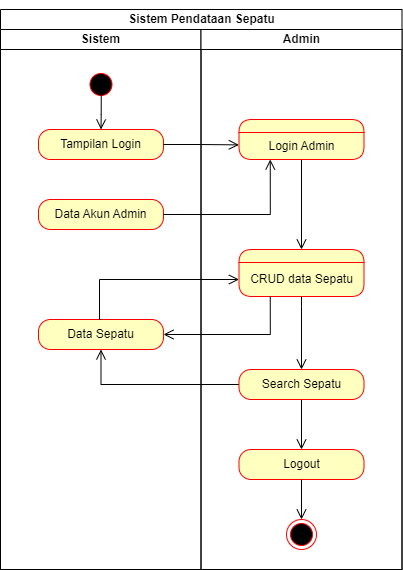

The diagram above was exported from draw.io. Its source (the exported page's mxGraphModel, read from the mxfile embedded in the PNG):
<mxGraphModel dx="1036" dy="530" grid="1" gridSize="10" guides="1" tooltips="1" connect="1" arrows="1" fold="1" page="1" pageScale="1" pageWidth="850" pageHeight="1100" math="0" shadow="0">
  <root>
    <mxCell id="0" />
    <mxCell id="1" parent="0" />
    <mxCell id="y-PNCNy5ulQUgSdY-q5Q-1" value="&lt;p align=&quot;center&quot; class=&quot;MsoNormal&quot;&gt;&lt;font style=&quot;font-size: 12px;&quot;&gt;Sistem Pendataan Sepatu&lt;/font&gt;&lt;/p&gt;" style="swimlane;childLayout=stackLayout;resizeParent=1;resizeParentMax=0;startSize=20;html=1;fillColor=default;gradientColor=none;swimlaneFillColor=default;" vertex="1" parent="1">
      <mxGeometry x="51" y="10" width="401.5" height="560" as="geometry" />
    </mxCell>
    <mxCell id="y-PNCNy5ulQUgSdY-q5Q-2" value="" style="edgeStyle=orthogonalEdgeStyle;html=1;verticalAlign=bottom;endArrow=open;endSize=8;strokeColor=#000000;rounded=0;exitX=0;exitY=0.5;exitDx=0;exitDy=0;entryX=0.5;entryY=1;entryDx=0;entryDy=0;" edge="1" parent="y-PNCNy5ulQUgSdY-q5Q-1" source="y-PNCNy5ulQUgSdY-q5Q-14" target="y-PNCNy5ulQUgSdY-q5Q-7">
      <mxGeometry relative="1" as="geometry">
        <mxPoint x="310" y="547" as="targetPoint" />
        <mxPoint x="311" y="495" as="sourcePoint" />
        <Array as="points" />
      </mxGeometry>
    </mxCell>
    <mxCell id="y-PNCNy5ulQUgSdY-q5Q-3" value="Sistem" style="swimlane;startSize=20;html=1;" vertex="1" parent="y-PNCNy5ulQUgSdY-q5Q-1">
      <mxGeometry y="20" width="200.5" height="540" as="geometry" />
    </mxCell>
    <mxCell id="y-PNCNy5ulQUgSdY-q5Q-4" value="" style="ellipse;html=1;shape=startState;fillColor=#000000;strokeColor=#ff0000;" vertex="1" parent="y-PNCNy5ulQUgSdY-q5Q-3">
      <mxGeometry x="85.5" y="40" width="30" height="30" as="geometry" />
    </mxCell>
    <mxCell id="y-PNCNy5ulQUgSdY-q5Q-5" value="" style="edgeStyle=orthogonalEdgeStyle;html=1;verticalAlign=bottom;endArrow=open;endSize=8;strokeColor=#000000;rounded=0;entryX=0.5;entryY=0;entryDx=0;entryDy=0;exitX=0.508;exitY=0.834;exitDx=0;exitDy=0;exitPerimeter=0;" edge="1" parent="y-PNCNy5ulQUgSdY-q5Q-3" source="y-PNCNy5ulQUgSdY-q5Q-4" target="y-PNCNy5ulQUgSdY-q5Q-6">
      <mxGeometry relative="1" as="geometry">
        <mxPoint x="89" y="97" as="targetPoint" />
      </mxGeometry>
    </mxCell>
    <mxCell id="y-PNCNy5ulQUgSdY-q5Q-6" value="&lt;font style=&quot;font-size: 12px;&quot;&gt;Tampilan Login&lt;/font&gt;" style="rounded=1;whiteSpace=wrap;html=1;arcSize=40;fontColor=#000000;fillColor=#ffffc0;strokeColor=#ff0000;" vertex="1" parent="y-PNCNy5ulQUgSdY-q5Q-3">
      <mxGeometry x="38" y="100" width="125" height="30" as="geometry" />
    </mxCell>
    <mxCell id="y-PNCNy5ulQUgSdY-q5Q-7" value="&lt;font style=&quot;font-size: 12px;&quot;&gt;Data Sepatu&lt;/font&gt;" style="rounded=1;whiteSpace=wrap;html=1;arcSize=40;fontColor=#000000;fillColor=#ffffc0;strokeColor=#ff0000;" vertex="1" parent="y-PNCNy5ulQUgSdY-q5Q-3">
      <mxGeometry x="38" y="290" width="125" height="30" as="geometry" />
    </mxCell>
    <mxCell id="y-PNCNy5ulQUgSdY-q5Q-8" value="Data Akun Admin" style="rounded=1;whiteSpace=wrap;html=1;arcSize=40;fontColor=#000000;fillColor=#ffffc0;strokeColor=#ff0000;" vertex="1" parent="y-PNCNy5ulQUgSdY-q5Q-3">
      <mxGeometry x="38" y="170" width="125" height="30" as="geometry" />
    </mxCell>
    <mxCell id="y-PNCNy5ulQUgSdY-q5Q-9" value="Admin" style="swimlane;startSize=20;html=1;" vertex="1" parent="y-PNCNy5ulQUgSdY-q5Q-1">
      <mxGeometry x="200.5" y="20" width="201" height="540" as="geometry" />
    </mxCell>
    <mxCell id="y-PNCNy5ulQUgSdY-q5Q-10" value="" style="edgeStyle=orthogonalEdgeStyle;html=1;verticalAlign=bottom;endArrow=open;endSize=8;strokeColor=#000000;rounded=0;entryX=0.5;entryY=0;entryDx=0;entryDy=0;exitX=0.5;exitY=1;exitDx=0;exitDy=0;" edge="1" parent="y-PNCNy5ulQUgSdY-q5Q-9" source="y-PNCNy5ulQUgSdY-q5Q-16" target="y-PNCNy5ulQUgSdY-q5Q-17">
      <mxGeometry relative="1" as="geometry">
        <mxPoint x="100" y="260" as="targetPoint" />
        <mxPoint x="100" y="220" as="sourcePoint" />
        <Array as="points" />
      </mxGeometry>
    </mxCell>
    <mxCell id="y-PNCNy5ulQUgSdY-q5Q-11" value="Logout" style="rounded=1;whiteSpace=wrap;html=1;arcSize=40;fontColor=#000000;fillColor=#ffffc0;strokeColor=#ff0000;" vertex="1" parent="y-PNCNy5ulQUgSdY-q5Q-9">
      <mxGeometry x="38" y="420" width="125" height="30" as="geometry" />
    </mxCell>
    <mxCell id="y-PNCNy5ulQUgSdY-q5Q-12" value="" style="edgeStyle=orthogonalEdgeStyle;html=1;verticalAlign=bottom;endArrow=open;endSize=8;strokeColor=#000000;rounded=0;exitX=0.5;exitY=1;exitDx=0;exitDy=0;" edge="1" parent="y-PNCNy5ulQUgSdY-q5Q-9" source="y-PNCNy5ulQUgSdY-q5Q-11" target="y-PNCNy5ulQUgSdY-q5Q-19">
      <mxGeometry relative="1" as="geometry">
        <mxPoint x="100.5" y="491" as="targetPoint" />
        <mxPoint x="111" y="381" as="sourcePoint" />
        <Array as="points" />
      </mxGeometry>
    </mxCell>
    <mxCell id="y-PNCNy5ulQUgSdY-q5Q-13" value="" style="edgeStyle=orthogonalEdgeStyle;html=1;verticalAlign=bottom;endArrow=open;endSize=8;strokeColor=#000000;rounded=0;" edge="1" parent="y-PNCNy5ulQUgSdY-q5Q-9" source="y-PNCNy5ulQUgSdY-q5Q-14" target="y-PNCNy5ulQUgSdY-q5Q-11">
      <mxGeometry relative="1" as="geometry">
        <mxPoint x="100.02941176470586" y="716" as="targetPoint" />
        <mxPoint x="99.5" y="607" as="sourcePoint" />
      </mxGeometry>
    </mxCell>
    <mxCell id="y-PNCNy5ulQUgSdY-q5Q-14" value="Search Sepatu" style="rounded=1;whiteSpace=wrap;html=1;arcSize=40;fontColor=#000000;fillColor=#ffffc0;strokeColor=#ff0000;" vertex="1" parent="y-PNCNy5ulQUgSdY-q5Q-9">
      <mxGeometry x="38" y="340" width="125" height="30" as="geometry" />
    </mxCell>
    <mxCell id="y-PNCNy5ulQUgSdY-q5Q-15" value="" style="swimlane;fontStyle=1;align=center;verticalAlign=middle;childLayout=stackLayout;horizontal=1;startSize=13;horizontalStack=0;resizeParent=0;resizeLast=1;container=0;fontColor=#000000;collapsible=0;rounded=1;arcSize=50;strokeColor=#ff0000;fillColor=#ffffc0;swimlaneFillColor=#ffffc0;dropTarget=0;" vertex="1" parent="y-PNCNy5ulQUgSdY-q5Q-9">
      <mxGeometry x="38" y="90" width="125" height="40" as="geometry" />
    </mxCell>
    <mxCell id="y-PNCNy5ulQUgSdY-q5Q-16" value="Login Admin" style="text;html=1;strokeColor=none;fillColor=none;align=center;verticalAlign=middle;spacingLeft=4;spacingRight=4;whiteSpace=wrap;overflow=hidden;rotatable=0;fontColor=#000000;" vertex="1" parent="y-PNCNy5ulQUgSdY-q5Q-15">
      <mxGeometry y="13" width="125" height="27" as="geometry" />
    </mxCell>
    <mxCell id="y-PNCNy5ulQUgSdY-q5Q-17" value="" style="swimlane;fontStyle=1;align=center;verticalAlign=middle;childLayout=stackLayout;horizontal=1;startSize=13;horizontalStack=0;resizeParent=0;resizeLast=1;container=0;fontColor=#000000;collapsible=0;rounded=1;arcSize=50;strokeColor=#ff0000;fillColor=#ffffc0;swimlaneFillColor=#ffffc0;dropTarget=0;" vertex="1" parent="y-PNCNy5ulQUgSdY-q5Q-9">
      <mxGeometry x="38" y="220" width="125" height="47" as="geometry" />
    </mxCell>
    <mxCell id="y-PNCNy5ulQUgSdY-q5Q-18" value="CRUD data Sepatu" style="text;html=1;strokeColor=none;fillColor=none;align=center;verticalAlign=middle;spacingLeft=4;spacingRight=4;whiteSpace=wrap;overflow=hidden;rotatable=0;fontColor=#000000;" vertex="1" parent="y-PNCNy5ulQUgSdY-q5Q-17">
      <mxGeometry y="13" width="125" height="34" as="geometry" />
    </mxCell>
    <mxCell id="y-PNCNy5ulQUgSdY-q5Q-19" value="" style="ellipse;html=1;shape=endState;fillColor=#000000;strokeColor=#ff0000;" vertex="1" parent="y-PNCNy5ulQUgSdY-q5Q-9">
      <mxGeometry x="85.5" y="490" width="30" height="30" as="geometry" />
    </mxCell>
    <mxCell id="y-PNCNy5ulQUgSdY-q5Q-20" value="" style="edgeStyle=orthogonalEdgeStyle;html=1;verticalAlign=bottom;endArrow=open;endSize=8;strokeColor=#000000;rounded=0;exitX=0.5;exitY=1;exitDx=0;exitDy=0;" edge="1" parent="y-PNCNy5ulQUgSdY-q5Q-9" source="y-PNCNy5ulQUgSdY-q5Q-18" target="y-PNCNy5ulQUgSdY-q5Q-14">
      <mxGeometry relative="1" as="geometry">
        <mxPoint x="111" y="230" as="targetPoint" />
        <mxPoint x="111" y="140" as="sourcePoint" />
        <Array as="points">
          <mxPoint x="101" y="277" />
          <mxPoint x="101" y="320" />
        </Array>
      </mxGeometry>
    </mxCell>
    <mxCell id="y-PNCNy5ulQUgSdY-q5Q-21" value="" style="edgeStyle=orthogonalEdgeStyle;html=1;verticalAlign=bottom;endArrow=open;endSize=8;strokeColor=#000000;rounded=0;entryX=-0.001;entryY=0.459;entryDx=0;entryDy=0;exitX=1;exitY=0.5;exitDx=0;exitDy=0;entryPerimeter=0;" edge="1" parent="y-PNCNy5ulQUgSdY-q5Q-1" source="y-PNCNy5ulQUgSdY-q5Q-6" target="y-PNCNy5ulQUgSdY-q5Q-16">
      <mxGeometry relative="1" as="geometry">
        <mxPoint x="100" y="170" as="targetPoint" />
        <Array as="points">
          <mxPoint x="200" y="135" />
        </Array>
      </mxGeometry>
    </mxCell>
    <mxCell id="y-PNCNy5ulQUgSdY-q5Q-22" value="" style="edgeStyle=orthogonalEdgeStyle;html=1;verticalAlign=bottom;endArrow=open;endSize=8;strokeColor=#000000;rounded=0;exitX=1;exitY=0.5;exitDx=0;exitDy=0;entryX=0.25;entryY=1;entryDx=0;entryDy=0;" edge="1" parent="y-PNCNy5ulQUgSdY-q5Q-1" source="y-PNCNy5ulQUgSdY-q5Q-8" target="y-PNCNy5ulQUgSdY-q5Q-16">
      <mxGeometry relative="1" as="geometry">
        <mxPoint x="239" y="215" as="targetPoint" />
        <mxPoint x="163.00000000000023" y="205" as="sourcePoint" />
        <Array as="points">
          <mxPoint x="270" y="205" />
        </Array>
      </mxGeometry>
    </mxCell>
    <mxCell id="y-PNCNy5ulQUgSdY-q5Q-23" value="" style="edgeStyle=orthogonalEdgeStyle;html=1;verticalAlign=bottom;endArrow=open;endSize=8;strokeColor=#000000;rounded=0;exitX=0.5;exitY=0;exitDx=0;exitDy=0;entryX=0;entryY=0.5;entryDx=0;entryDy=0;" edge="1" parent="y-PNCNy5ulQUgSdY-q5Q-1" source="y-PNCNy5ulQUgSdY-q5Q-7" target="y-PNCNy5ulQUgSdY-q5Q-18">
      <mxGeometry relative="1" as="geometry">
        <mxPoint x="280" y="160" as="targetPoint" />
        <mxPoint x="173" y="215" as="sourcePoint" />
        <Array as="points">
          <mxPoint x="99" y="310" />
          <mxPoint x="99" y="270" />
        </Array>
      </mxGeometry>
    </mxCell>
    <mxCell id="y-PNCNy5ulQUgSdY-q5Q-24" value="" style="edgeStyle=orthogonalEdgeStyle;html=1;verticalAlign=bottom;endArrow=open;endSize=8;strokeColor=#000000;rounded=0;entryX=1;entryY=0.5;entryDx=0;entryDy=0;exitX=0.25;exitY=1;exitDx=0;exitDy=0;" edge="1" parent="y-PNCNy5ulQUgSdY-q5Q-1" source="y-PNCNy5ulQUgSdY-q5Q-18" target="y-PNCNy5ulQUgSdY-q5Q-7">
      <mxGeometry relative="1" as="geometry">
        <mxPoint x="301" y="531" as="targetPoint" />
        <mxPoint x="300.5" y="406" as="sourcePoint" />
      </mxGeometry>
    </mxCell>
  </root>
</mxGraphModel>